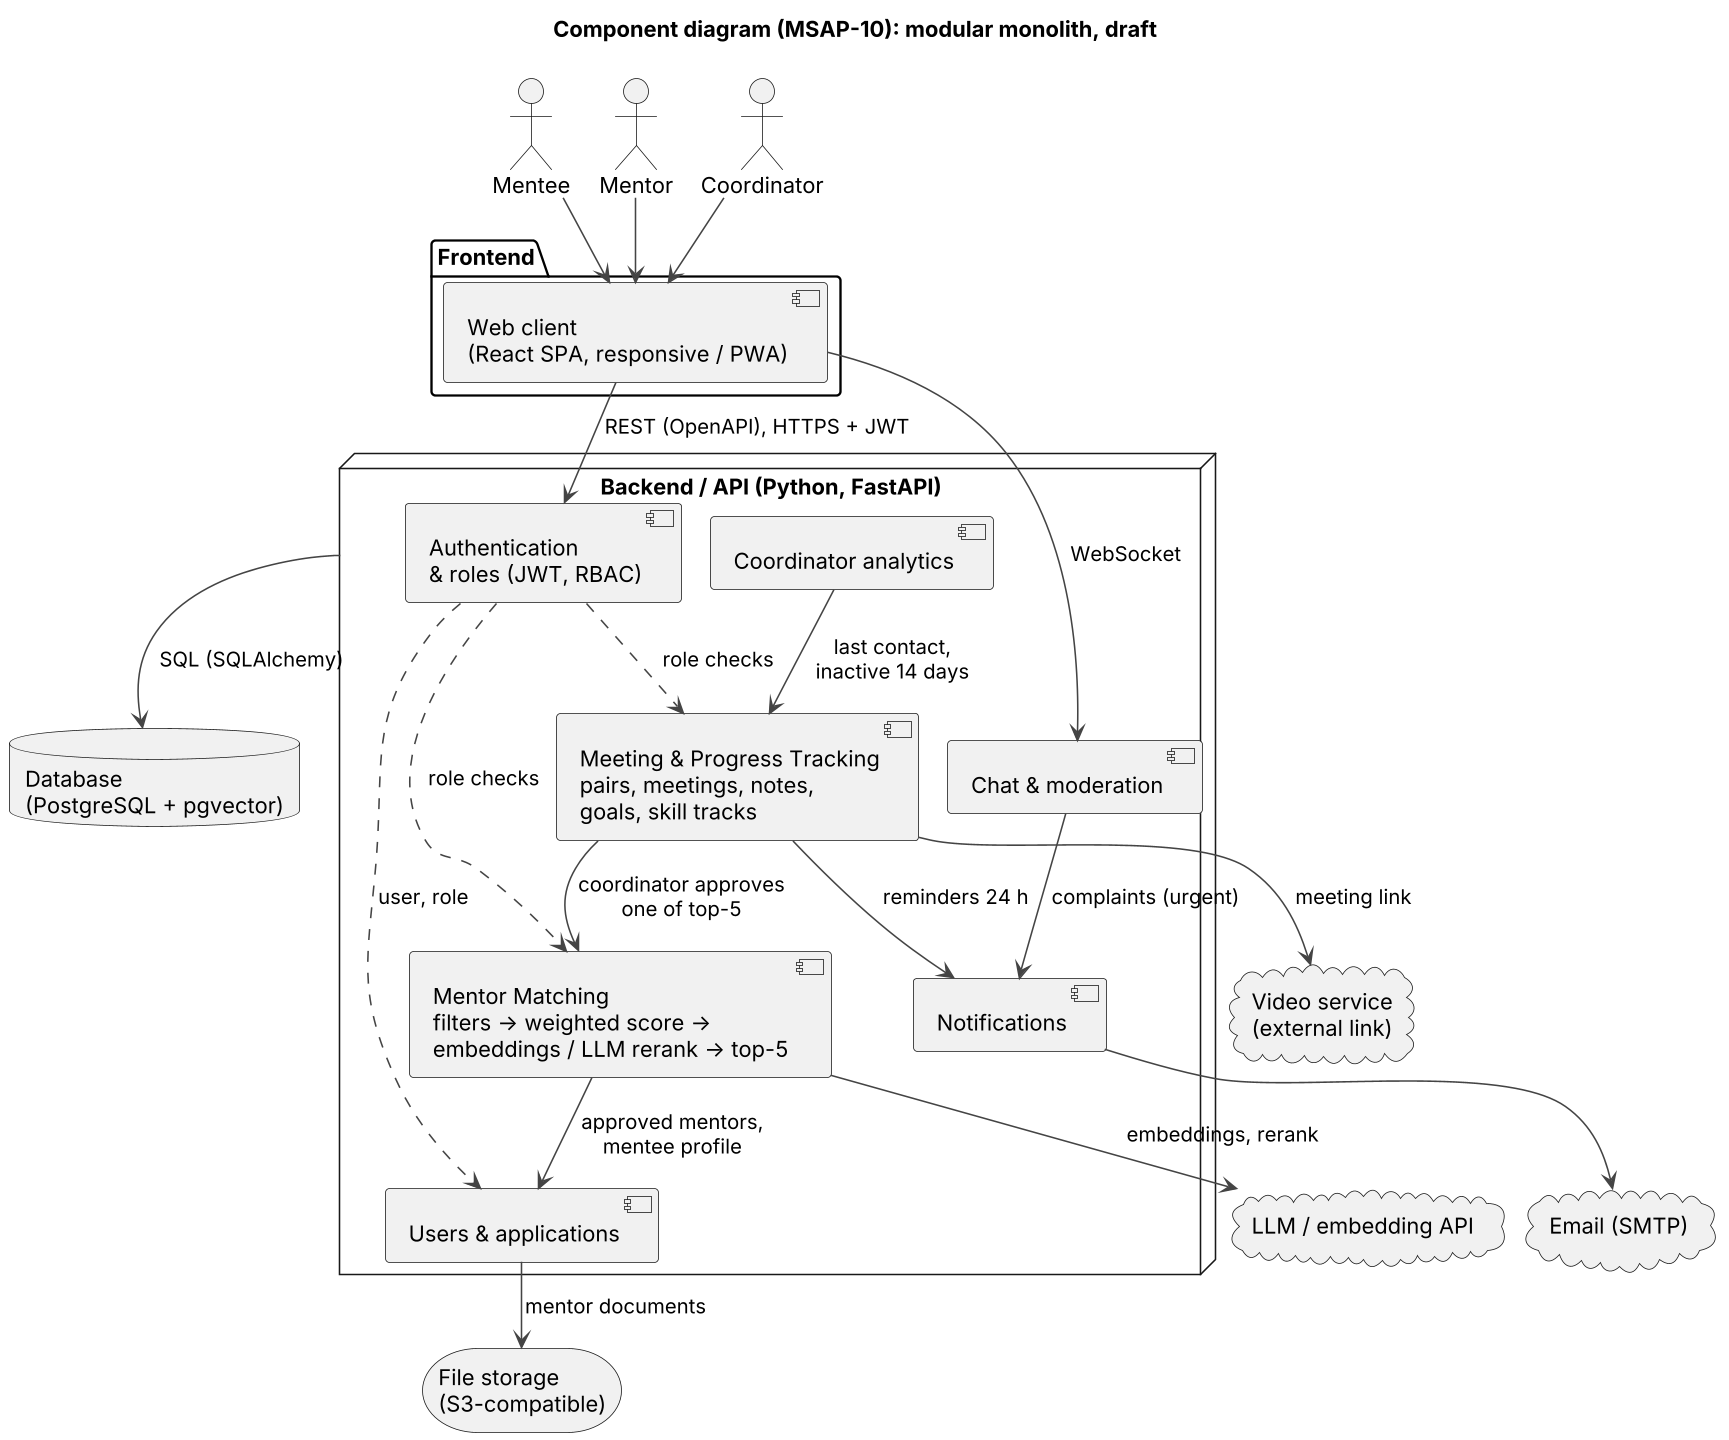

The diagram above was rendered by PlantUML. Its source (embedded in the PNG):
@startuml components
skinparamlocked dpi 150
!pragma layout smetana
title Component diagram (MSAP-10): modular monolith, draft
skinparam componentStyle uml2
skinparam shadowing false
skinparam defaultFontName Arial
skinparam ArrowColor #444444

actor "Mentee" as Mentee
actor "Mentor" as Mentor
actor "Coordinator" as Coord

package "Frontend" {
  component "Web client\n(React SPA, responsive / PWA)" as Client
}

node "Backend / API (Python, FastAPI)" as Server {
  component "Authentication\n& roles (JWT, RBAC)" as Auth
  component "Users & applications" as Users
  component "Mentor Matching\nfilters -> weighted score ->\nembeddings / LLM rerank -> top-5" as Matching
  component "Meeting & Progress Tracking\npairs, meetings, notes,\ngoals, skill tracks" as Tracking
  component "Chat & moderation" as Chat
  component "Coordinator analytics" as Analytics
  component "Notifications" as Notify
}

database "Database\n(PostgreSQL + pgvector)" as DB
storage "File storage\n(S3-compatible)" as Files
cloud "Email (SMTP)" as Mail
cloud "LLM / embedding API" as LLM
cloud "Video service\n(external link)" as Video

Mentee --> Client
Mentor --> Client
Coord --> Client

Client --> Auth : REST (OpenAPI), HTTPS + JWT
Client --> Chat : WebSocket

Auth ..> Users : user, role
Auth ..> Tracking : role checks
Auth ..> Matching : role checks
Users --> Files : mentor documents
Matching --> Users : approved mentors,\nmentee profile
Matching --> LLM : embeddings, rerank
Tracking --> Matching : coordinator approves\none of top-5
Tracking --> Video : meeting link
Tracking --> Notify : reminders 24 h
Chat --> Notify : complaints (urgent)
Analytics --> Tracking : last contact,\ninactive 14 days
Notify --> Mail

Server --> DB : SQL (SQLAlchemy)
@enduml